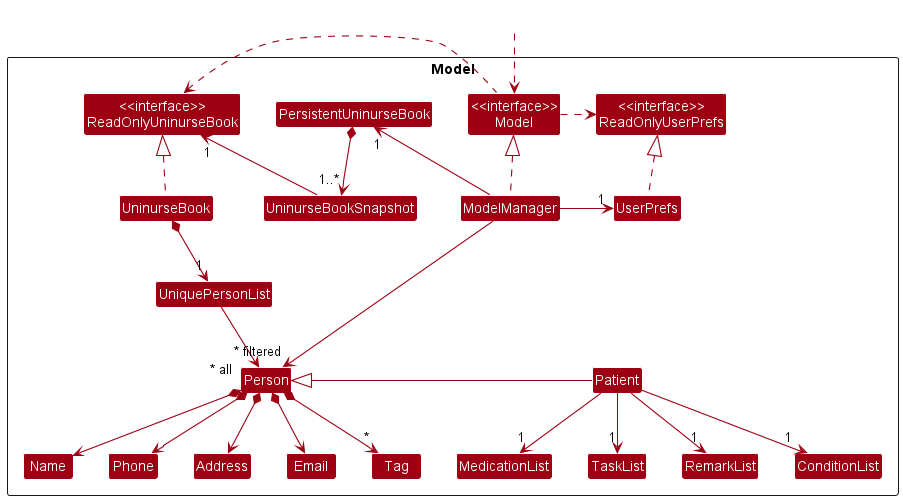

The diagram above was rendered by PlantUML. Its source (embedded in the PNG):
@startuml
!include style.puml
skinparam arrowThickness 1.1
skinparam arrowColor MODEL_COLOR
skinparam classBackgroundColor MODEL_COLOR

Package Model <<Rectangle>>{
Class "<<interface>>\nReadOnlyUninurseBook" as ReadOnlyUninurseBook
Class "<<interface>>\nReadOnlyUserPrefs" as ReadOnlyUserPrefs
Class "<<interface>>\nModel" as Model
Class UninurseBook
Class ModelManager
Class UserPrefs

Class PersistentUninurseBook
Class UninurseBookSnapshot


Class UniquePersonList
Class Person
Class Address
Class Email
Class Name
Class Phone
Class Tag

Class Patient
Class ConditionList
Class MedicationList
Class TaskList
Class RemarkList

}

Class HiddenOutside #FFFFFF
HiddenOutside ..> Model

UninurseBook .up.|> ReadOnlyUninurseBook

ModelManager .up.|> Model
Model .right.> ReadOnlyUserPrefs
Model .left.> ReadOnlyUninurseBook
ModelManager -left-> "1" PersistentUninurseBook
ModelManager -right-> "1" UserPrefs
UserPrefs .up.|> ReadOnlyUserPrefs

PersistentUninurseBook *-down-> "1..*" UninurseBookSnapshot
UninurseBookSnapshot -up-> "1" ReadOnlyUninurseBook


UninurseBook *--> "1" UniquePersonList
UniquePersonList --> "~* all" Person
Person *--> Name
Person *--> Phone
Person *--> Email
Person *--> Address
Person *--> "*" Tag

Patient -left-|> Person

Patient --> "1" TaskList
Patient --> "1" ConditionList
Patient --> "1" MedicationList
Patient --> "1" RemarkList

Name -[hidden]right-> Phone
Phone -[hidden]right-> Address
Address -[hidden]right-> Email

ModelManager -->"~* filtered" Person
@enduml